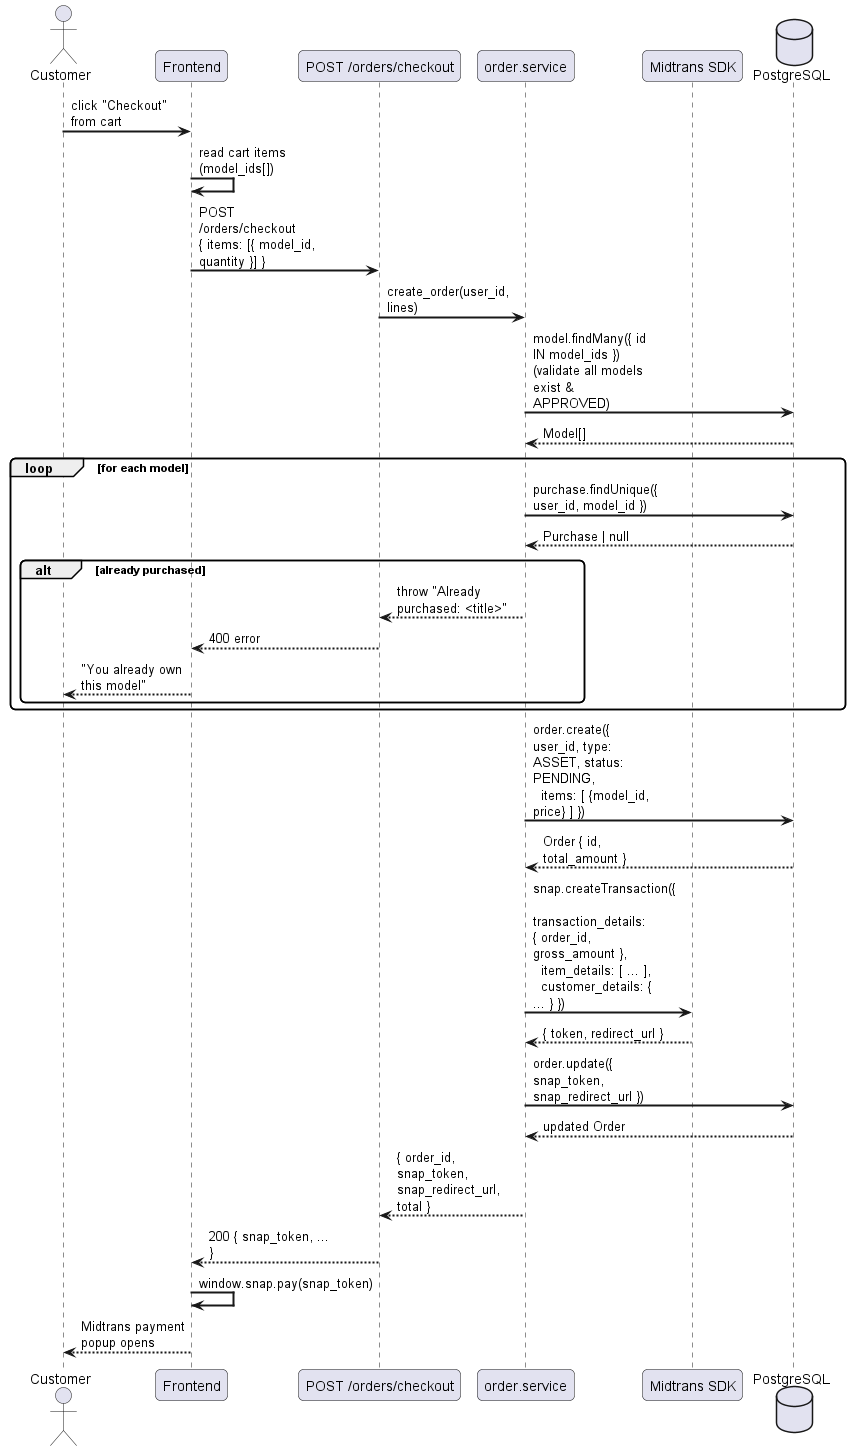

The diagram above was rendered by PlantUML. Its source (embedded in the PNG):
@startuml
skinparam sequenceArrowThickness 2
skinparam roundcorner 10
skinparam maxmessagesize 120

actor "Customer" as C
participant "Frontend" as FE
participant "POST /orders/checkout" as API
participant "order.service" as OS
participant "Midtrans SDK" as MT
database "PostgreSQL" as DB

C -> FE : click "Checkout" from cart
FE -> FE : read cart items (model_ids[])
FE -> API : POST /orders/checkout\n{ items: [{ model_id, quantity }] }
API -> OS : create_order(user_id, lines)
OS -> DB : model.findMany({ id IN model_ids })\n(validate all models exist & APPROVED)
DB --> OS : Model[]

loop for each model
    OS -> DB : purchase.findUnique({ user_id, model_id })
    DB --> OS : Purchase | null
    alt already purchased
        OS --> API : throw "Already purchased: <title>"
        API --> FE : 400 error
        FE --> C : "You already own this model"
    end
end

OS -> DB : order.create({ user_id, type: ASSET, status: PENDING,\n  items: [ {model_id, price} ] })
DB --> OS : Order { id, total_amount }
OS -> MT : snap.createTransaction({\n  transaction_details: { order_id, gross_amount },\n  item_details: [ ... ],\n  customer_details: { ... } })
MT --> OS : { token, redirect_url }
OS -> DB : order.update({ snap_token, snap_redirect_url })
DB --> OS : updated Order
OS --> API : { order_id, snap_token, snap_redirect_url, total }
API --> FE : 200 { snap_token, ... }
FE -> FE : window.snap.pay(snap_token)
FE --> C : Midtrans payment popup opens
@enduml